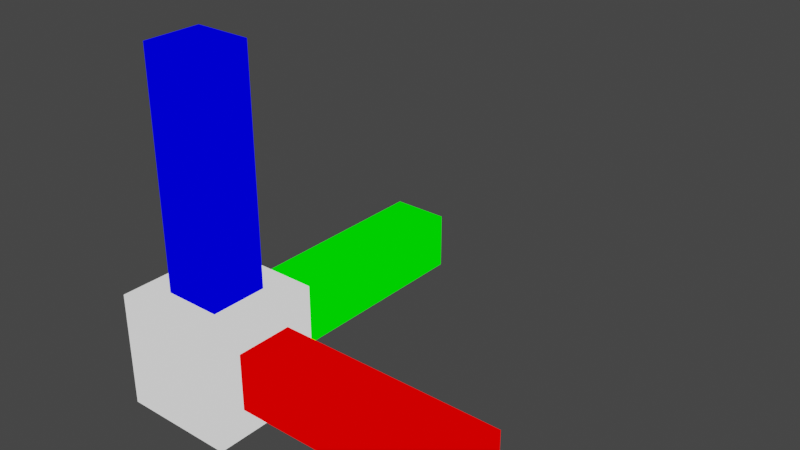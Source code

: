 # Source: translate_colllider.blend  (saved by Blender 2.82.7; exported with 4.5.12 LTS)
import bpy
from mathutils import Matrix  # noqa: F401  (used for matrix-valued properties, if any)

bpy.ops.wm.read_factory_settings(use_empty=True)
scene = bpy.context.scene
scene.name = 'Scene'

# ---- collections
col_collection = bpy.data.collections.new('Collection'); scene.collection.children.link(col_collection)

# ---- materials (node trees are filled in below, after node groups)
mat_materialz = bpy.data.materials.new('MaterialZ')
mat_materialz.use_transparent_shadow = False
mat_materialy = bpy.data.materials.new('MaterialY')
mat_materialy.use_transparent_shadow = False
mat_materialx = bpy.data.materials.new('MaterialX')
mat_materialx.use_transparent_shadow = False
mat_materialcenter = bpy.data.materials.new('MaterialCenter')
mat_materialcenter.use_transparent_shadow = False

# ---- material node trees
mat_materialz.use_nodes = True; mat_materialz.node_tree.nodes.clear()
_N = mat_materialz.node_tree.nodes; _L = mat_materialz.node_tree.links
n0 = _N.new('ShaderNodeOutputMaterial'); n0.name = 'Material Output'; n0.location = (300, 300)
n1 = _N.new('ShaderNodeBackground'); n1.name = 'Background'; n1.location = (10, 300)
n1.inputs[0].default_value = (0.0, 0.0, 1.0, 1.0)
_L.new(n1.outputs[0], n0.inputs[0])
n0.is_active_output = True
mat_materialy.use_nodes = True; mat_materialy.node_tree.nodes.clear()
_N = mat_materialy.node_tree.nodes; _L = mat_materialy.node_tree.links
n0 = _N.new('ShaderNodeOutputMaterial'); n0.name = 'Material Output'; n0.location = (300, 300)
n1 = _N.new('ShaderNodeBackground'); n1.name = 'Background'; n1.location = (10, 300)
n1.inputs[0].default_value = (0.0, 1.0, 0.0, 1.0)
_L.new(n1.outputs[0], n0.inputs[0])
n0.is_active_output = True
mat_materialx.use_nodes = True; mat_materialx.node_tree.nodes.clear()
_N = mat_materialx.node_tree.nodes; _L = mat_materialx.node_tree.links
n0 = _N.new('ShaderNodeOutputMaterial'); n0.name = 'Material Output'; n0.location = (300, 300)
n1 = _N.new('ShaderNodeBackground'); n1.name = 'Background'; n1.location = (10, 300)
n1.inputs[0].default_value = (1.0, 0.0, 0.0, 1.0)
_L.new(n1.outputs[0], n0.inputs[0])
n0.is_active_output = True
mat_materialcenter.use_nodes = True; mat_materialcenter.node_tree.nodes.clear()
_N = mat_materialcenter.node_tree.nodes; _L = mat_materialcenter.node_tree.links
n0 = _N.new('ShaderNodeOutputMaterial'); n0.name = 'Material Output'; n0.location = (300, 300)
n1 = _N.new('ShaderNodeBackground'); n1.name = 'Background'; n1.location = (10, 300)
_L.new(n1.outputs[0], n0.inputs[0])
n0.is_active_output = True

# ---- world
world_world = bpy.data.worlds.new('World'); scene.world = world_world
world_world.use_nodes = True; world_world.node_tree.nodes.clear()
_N = world_world.node_tree.nodes; _L = world_world.node_tree.links
n0 = _N.new('ShaderNodeOutputWorld'); n0.name = 'World Output'; n0.location = (300, 300)
n1 = _N.new('ShaderNodeBackground'); n1.name = 'Background'; n1.location = (10, 300)
n1.inputs[0].default_value = (0.05088, 0.05088, 0.05088, 1.0)
_L.new(n1.outputs[0], n0.inputs[0])
n0.is_active_output = True
world_world.color = (0.05088, 0.05088, 0.05088)
world_world.use_sun_shadow = False
world_world.sun_shadow_jitter_overblur = 0.0

# ---- meshes
me_cube_003 = bpy.data.meshes.new('Cube.003')
me_cube_003.from_pydata([(-2.235e-08, 10.0, 10.0), (1.0, 10.0, 10.0), (-2.235e-08, 10.0, -10.0), (1.0, 10.0, -10.0), (3.725e-08, -10.0, 10.0), (1.0, -10.0, 10.0), (3.725e-08, -10.0, -10.0), (1.0, -10.0, -10.0)], [], [(0, 1, 3, 2), (2, 3, 7, 6), (6, 7, 5, 4), (4, 5, 1, 0), (2, 6, 4, 0), (7, 3, 1, 5)])
_uv = me_cube_003.uv_layers.new(name='UVMap')
_uv.uv.foreach_set('vector', [0.375, 0.0, 0.625, 0.0, 0.625, 0.25, 0.375, 0.25, 0.375, 0.25, 0.625, 0.25, 0.625, 0.5, 0.375, 0.5, 0.375, 0.5, 0.625, 0.5, 0.625, 0.75, 0.375, 0.75, 0.375, 0.75, 0.625, 0.75, 0.625, 1.0, 0.375, 1.0, 0.125, 0.5, 0.375, 0.5, 0.375, 0.75, 0.125, 0.75, 0.625, 0.5, 0.875, 0.5, 0.875, 0.75, 0.625, 0.75])
me_cube_003.materials.append(mat_materialz)
me_cube_003.use_remesh_fix_poles = True
me_cube_003.use_remesh_preserve_attributes = False
me_cube_003.use_mirror_vertex_groups = False
me_cube_003.update()
me_cube_005 = bpy.data.meshes.new('Cube.005')
me_cube_005.from_pydata([(-2.235e-08, 10.0, 10.0), (1.0, 10.0, 10.0), (-2.235e-08, 10.0, -10.0), (1.0, 10.0, -10.0), (3.725e-08, -10.0, 10.0), (1.0, -10.0, 10.0), (3.725e-08, -10.0, -10.0), (1.0, -10.0, -10.0)], [], [(0, 1, 3, 2), (2, 3, 7, 6), (6, 7, 5, 4), (4, 5, 1, 0), (2, 6, 4, 0), (7, 3, 1, 5)])
_uv = me_cube_005.uv_layers.new(name='UVMap')
_uv.uv.foreach_set('vector', [0.375, 0.0, 0.625, 0.0, 0.625, 0.25, 0.375, 0.25, 0.375, 0.25, 0.625, 0.25, 0.625, 0.5, 0.375, 0.5, 0.375, 0.5, 0.625, 0.5, 0.625, 0.75, 0.375, 0.75, 0.375, 0.75, 0.625, 0.75, 0.625, 1.0, 0.375, 1.0, 0.125, 0.5, 0.375, 0.5, 0.375, 0.75, 0.125, 0.75, 0.625, 0.5, 0.875, 0.5, 0.875, 0.75, 0.625, 0.75])
me_cube_005.materials.append(mat_materialy)
me_cube_005.use_remesh_fix_poles = True
me_cube_005.use_remesh_preserve_attributes = False
me_cube_005.use_mirror_vertex_groups = False
me_cube_005.update()
me_cube_006 = bpy.data.meshes.new('Cube.006')
me_cube_006.from_pydata([(-2.235e-08, 10.0, 10.0), (1.0, 10.0, 10.0), (-2.235e-08, 10.0, -10.0), (1.0, 10.0, -10.0), (3.725e-08, -10.0, 10.0), (1.0, -10.0, 10.0), (3.725e-08, -10.0, -10.0), (1.0, -10.0, -10.0)], [], [(0, 1, 3, 2), (2, 3, 7, 6), (6, 7, 5, 4), (4, 5, 1, 0), (2, 6, 4, 0), (7, 3, 1, 5)])
_uv = me_cube_006.uv_layers.new(name='UVMap')
_uv.uv.foreach_set('vector', [0.375, 0.0, 0.625, 0.0, 0.625, 0.25, 0.375, 0.25, 0.375, 0.25, 0.625, 0.25, 0.625, 0.5, 0.375, 0.5, 0.375, 0.5, 0.625, 0.5, 0.625, 0.75, 0.375, 0.75, 0.375, 0.75, 0.625, 0.75, 0.625, 1.0, 0.375, 1.0, 0.125, 0.5, 0.375, 0.5, 0.375, 0.75, 0.125, 0.75, 0.625, 0.5, 0.875, 0.5, 0.875, 0.75, 0.625, 0.75])
me_cube_006.materials.append(mat_materialx)
me_cube_006.use_remesh_fix_poles = True
me_cube_006.use_remesh_preserve_attributes = False
me_cube_006.use_mirror_vertex_groups = False
me_cube_006.update()
me_cube = bpy.data.meshes.new('Cube')
me_cube.from_pydata([(-1.0, -1.0, -1.0), (-1.0, -1.0, 1.0), (-1.0, 1.0, -1.0), (-1.0, 1.0, 1.0), (1.0, -1.0, -1.0), (1.0, -1.0, 1.0), (1.0, 1.0, -1.0), (1.0, 1.0, 1.0)], [], [(0, 1, 3, 2), (2, 3, 7, 6), (6, 7, 5, 4), (4, 5, 1, 0), (2, 6, 4, 0), (7, 3, 1, 5)])
_uv = me_cube.uv_layers.new(name='UVMap')
_uv.uv.foreach_set('vector', [0.375, 0.0, 0.625, 0.0, 0.625, 0.25, 0.375, 0.25, 0.375, 0.25, 0.625, 0.25, 0.625, 0.5, 0.375, 0.5, 0.375, 0.5, 0.625, 0.5, 0.625, 0.75, 0.375, 0.75, 0.375, 0.75, 0.625, 0.75, 0.625, 1.0, 0.375, 1.0, 0.125, 0.5, 0.375, 0.5, 0.375, 0.75, 0.125, 0.75, 0.625, 0.5, 0.875, 0.5, 0.875, 0.75, 0.625, 0.75])
me_cube.materials.append(mat_materialcenter)
me_cube.use_remesh_fix_poles = True
me_cube.use_remesh_preserve_attributes = False
me_cube.use_mirror_vertex_groups = False
me_cube.update()

# ---- objects
ob_cube_002 = bpy.data.objects.new('Cube.002', me_cube_003)
ob_cube_001 = bpy.data.objects.new('Cube.001', me_cube_005)
ob_cube_004 = bpy.data.objects.new('Cube.004', me_cube_006)
ob_cube = bpy.data.objects.new('Cube', me_cube)

# ---- transforms, parenting, visibility, modifiers, constraints
ob_cube_002.location = (0.0, 0.0, 0.0)
ob_cube_002.rotation_euler = (1.571, -1.571, -6.283)
ob_cube_002.scale = (1.0, 0.01, 0.01)
ob_cube_002.lineart.crease_threshold = 0.0
ob_cube_001.location = (0.0, 0.0, 0.0)
ob_cube_001.rotation_euler = (-1.311e-07, -7.55e-08, -4.712)
ob_cube_001.scale = (1.0, 0.01, 0.01)
ob_cube_001.lineart.crease_threshold = 0.0
ob_cube_004.location = (0.0, 0.0, 0.0)
ob_cube_004.rotation_euler = (-1.311e-07, -7.55e-08, -6.283)
ob_cube_004.scale = (1.0, 0.01, 0.01)
ob_cube_004.lineart.crease_threshold = 0.0
ob_cube.location = (0.0, 0.0, 0.0)
ob_cube.scale = (0.2, 0.2, 0.2)
ob_cube.lineart.crease_threshold = 0.0

# ---- collection membership
col_collection.objects.link(ob_cube_002)
col_collection.objects.link(ob_cube_001)
col_collection.objects.link(ob_cube_004)
col_collection.objects.link(ob_cube)

# ---- scene / render settings (as saved in the file)
scene.frame_start = 1; scene.frame_end = 250; scene.frame_set(1)
scene.render.engine = 'BLENDER_EEVEE_NEXT'
scene.cycles.use_denoising = False
scene.cycles.samples = 128
scene.cycles.sampling_pattern = 'TABULATED_SOBOL'
scene.cycles.use_adaptive_sampling = False
scene.cycles.use_light_tree = False
scene.view_settings.view_transform = 'Filmic'
bpy.context.view_layer.update()

# ---- added for rendering (the .blend has no active camera and no usable light): camera, sun
cam_auto = bpy.data.cameras.new('AutoCamera')
cam_auto.lens = 50.0
cam_auto.sensor_width = 36.0
cam_auto.clip_end = 1000.0
ob_auto_camera = bpy.data.objects.new('AutoCamera', cam_auto)
scene.collection.objects.link(ob_auto_camera)
ob_auto_camera.location = (2.32304, -1.90765, 1.93843)
ob_auto_camera.rotation_euler = (1.09748, -7.21219e-08, 0.694738)
scene.camera = ob_auto_camera
light_auto_sun = bpy.data.lights.new('AutoSun', 'SUN')
light_auto_sun.energy = 3.0
light_auto_sun.angle = 0.0523599
ob_auto_sun = bpy.data.objects.new('AutoSun', light_auto_sun)
scene.collection.objects.link(ob_auto_sun)
ob_auto_sun.rotation_euler = (0.872665, 0.174533, 0.523599)
bpy.context.view_layer.update()
